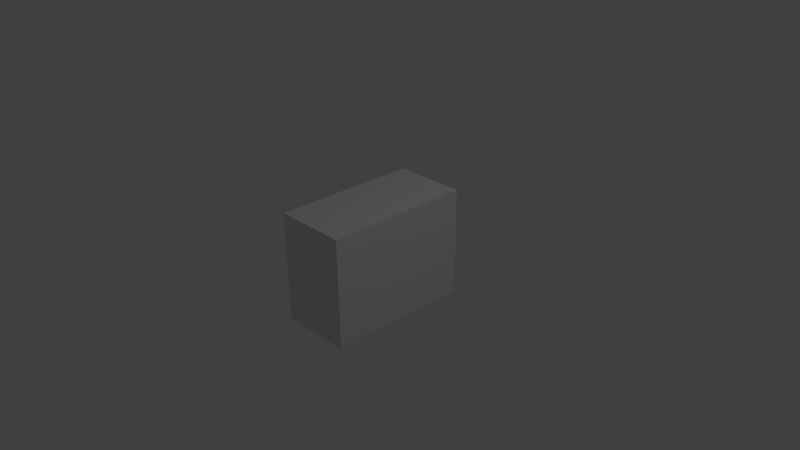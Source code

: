 # Source: ModelLaunchPad4Meta.blend  (saved by Blender 2.74.0; exported with 4.5.12 LTS)
import bpy
from mathutils import Matrix  # noqa: F401  (used for matrix-valued properties, if any)

bpy.ops.wm.read_factory_settings(use_empty=True)
scene = bpy.context.scene
scene.name = 'Scene'

# ---- collections
col_collection_1 = bpy.data.collections.new('Collection 1'); scene.collection.children.link(col_collection_1)

# ---- materials (node trees are filled in below, after node groups)
mat_material = bpy.data.materials.new('Material')
mat_material.alpha_threshold = 0.0
mat_material.use_transparent_shadow = False
mat_material.roughness = 0.5
mat_material.line_color = (0.0, 0.0, 0.0, 1.0)

# ---- material node trees

# ---- world
world_world = bpy.data.worlds.new('World'); scene.world = world_world
world_world.color = (0.05088, 0.05088, 0.05088)
world_world.use_sun_shadow = False
world_world.sun_shadow_jitter_overblur = 0.0
world_world.cycles.sampling_method = 'MANUAL'
world_world.cycles.sample_map_resolution = 256

# ---- cameras
cam_camera = bpy.data.cameras.new('Camera')
cam_camera.clip_end = 100.0
cam_camera.lens = 35.0
cam_camera.sensor_width = 32.0
cam_camera.sensor_height = 18.0
cam_camera.ortho_scale = 7.314
cam_camera.dof.focus_distance = 0.0
cam_camera.dof.aperture_fstop = 128.0

# ---- lights
light_lamp = bpy.data.lights.new('Lamp', 'POINT')
light_lamp.transmission_factor = 0.0
light_lamp.cutoff_distance = 30.0
light_lamp.energy = 100.0
light_lamp.shadow_buffer_clip_start = 1.001
light_lamp.shadow_soft_size = 0.1
light_lamp.shadow_maximum_resolution = 0.006
light_lamp.use_absolute_resolution = True
light_lamp.cycles.use_multiple_importance_sampling = False

# ---- meshes
me_cube = bpy.data.meshes.new('Cube')
me_cube.from_pydata([(1.0, 1.0, -1.0), (1.0, -1.0, -1.0), (-1.0, -1.0, -1.0), (-1.0, 1.0, -1.0), (1.0, 1.0, 1.0), (1.0, -1.0, 1.0), (-1.0, -1.0, 1.0), (-1.0, 1.0, 1.0)], [], [(0, 1, 2, 3), (4, 7, 6, 5), (0, 4, 5, 1), (1, 5, 6, 2), (2, 6, 7, 3), (4, 0, 3, 7)])
me_cube.materials.append(mat_material)
me_cube.use_remesh_preserve_volume = False
me_cube.use_remesh_preserve_attributes = False
me_cube.use_mirror_vertex_groups = False
me_cube.update()

# ---- objects
ob_cube = bpy.data.objects.new('Cube', me_cube)
ob_lamp = bpy.data.objects.new('Lamp', light_lamp)
ob_camera = bpy.data.objects.new('Camera', cam_camera)

# ---- transforms, parenting, visibility, modifiers, constraints
ob_cube.location = (0.0, 0.0, 0.0)
ob_cube.scale = (0.5, 1.0, 0.75)
ob_cube.lock_rotations_4d = False
ob_cube.empty_display_type = 'ARROWS'
ob_cube.lineart.crease_threshold = 0.0
ob_lamp.location = (4.076, 1.005, 5.904)
ob_lamp.rotation_euler = (0.6503, 0.05522, 1.866)
ob_lamp.lock_rotations_4d = False
ob_lamp.empty_display_type = 'ARROWS'
ob_lamp.color = (0.0, 0.0, 0.0, 0.0)
ob_lamp.lineart.crease_threshold = 0.0
ob_camera.location = (7.481, -6.508, 5.344)
ob_camera.rotation_euler = (1.109, 0.01082, 0.8149)
ob_camera.lock_rotations_4d = False
ob_camera.empty_display_type = 'ARROWS'
ob_camera.color = (0.0, 0.0, 0.0, 0.0)
ob_camera.display_type = 'WIRE'
ob_camera.lineart.crease_threshold = 0.0

# ---- collection membership
col_collection_1.objects.link(ob_cube)
col_collection_1.objects.link(ob_lamp)
col_collection_1.objects.link(ob_camera)

# ---- scene / render settings (as saved in the file)
scene.camera = ob_camera
scene.frame_start = 1; scene.frame_end = 250; scene.frame_set(1)
scene.render.engine = 'BLENDER_EEVEE_NEXT'
scene.render.resolution_percentage = 50
scene.render.dither_intensity = 0.0
scene.cycles.use_denoising = False
scene.cycles.samples = 10
scene.cycles.sampling_pattern = 'TABULATED_SOBOL'
scene.cycles.light_sampling_threshold = 0.0
scene.cycles.use_adaptive_sampling = False
scene.cycles.use_light_tree = False
scene.cycles.blur_glossy = 0.0
scene.cycles.pixel_filter_type = 'GAUSSIAN'
scene.cycles.sample_clamp_indirect = 0.0
scene.view_settings.view_transform = 'Standard'
bpy.context.view_layer.update()
